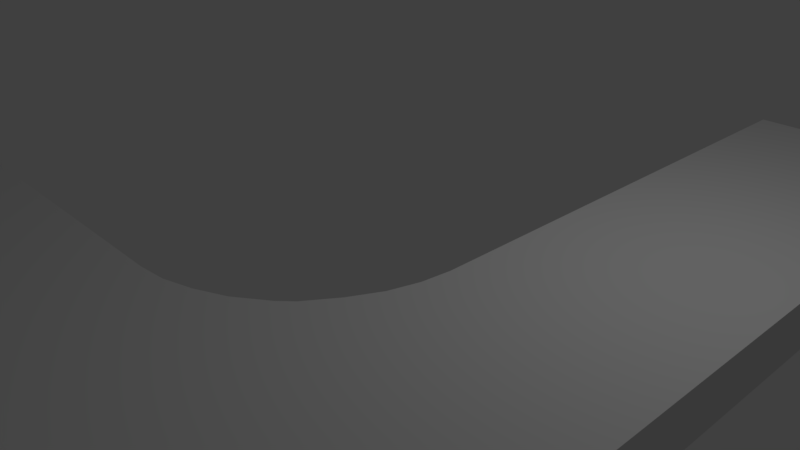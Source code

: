 # Source: Stra_e2.blend  (saved by Blender 2.78.0; exported with 4.5.12 LTS)
import bpy
from mathutils import Matrix  # noqa: F401  (used for matrix-valued properties, if any)

bpy.ops.wm.read_factory_settings(use_empty=True)
scene = bpy.context.scene
scene.name = 'Scene'

# ---- collections
col_collection_1 = bpy.data.collections.new('Collection 1'); scene.collection.children.link(col_collection_1)

# ---- materials (node trees are filled in below, after node groups)
mat_gehweg = bpy.data.materials.new('gehweg')
mat_gehweg.alpha_threshold = 0.0
mat_gehweg.use_transparent_shadow = False
mat_gehweg.roughness = 0.5
mat_gehweg.line_color = (0.0, 0.0, 0.0, 1.0)

# ---- material node trees

# ---- world
world_world = bpy.data.worlds.new('World'); scene.world = world_world
world_world.color = (0.05088, 0.05088, 0.05088)
world_world.use_sun_shadow = False
world_world.sun_shadow_jitter_overblur = 0.0
world_world.cycles.sampling_method = 'MANUAL'

# ---- cameras
cam_camera = bpy.data.cameras.new('Camera')
cam_camera.clip_end = 100.0
cam_camera.lens = 35.0
cam_camera.sensor_width = 32.0
cam_camera.sensor_height = 18.0
cam_camera.ortho_scale = 7.314
cam_camera.dof.focus_distance = 0.0
cam_camera.dof.aperture_fstop = 128.0

# ---- lights
light_lamp = bpy.data.lights.new('Lamp', 'POINT')
light_lamp.transmission_factor = 0.0
light_lamp.cutoff_distance = 30.0
light_lamp.energy = 100.0
light_lamp.shadow_buffer_clip_start = 1.001
light_lamp.shadow_soft_size = 0.1
light_lamp.shadow_maximum_resolution = 0.006
light_lamp.use_absolute_resolution = True

# ---- meshes
me_cube_002 = bpy.data.meshes.new('Cube.002')
me_cube_002.from_pydata([(1.0, 1.0, -1.0), (1.0, -1.0, -1.0), (-1.0, -1.0, -1.0), (-1.0, 1.0, -1.0), (1.0, 1.0, 1.0), (1.0, -1.0, 1.0), (-1.0, -1.0, 1.0), (-1.0, 1.0, 1.0), (0.5368, 1.0, -1.0), (0.4213, -1.494, -1.0), (0.5368, 1.0, 1.0), (0.4213, -1.494, 1.0), (1.002, -7.567, -1.0), (1.002, -7.567, 1.0), (0.539, -7.567, -1.0), (0.539, -7.567, 1.0), (0.5373, -2.644, -1.0), (0.5373, -2.644, 1.0), (1.001, -2.644, 1.0), (1.001, -2.644, -1.0), (0.1485, 1.0, -1.0), (0.1485, -1.0, -1.0), (0.1485, 1.0, 1.0), (0.1485, -1.0, 1.0), (0.5311, -2.37, 1.0), (0.5115, -2.096, 1.0), (0.4816, -1.823, 1.0), (0.4343, -1.55, 1.0), (1.0, -2.37, -1.0), (1.0, -2.096, -1.0), (1.0, -1.822, -1.0), (1.0, -1.548, -1.0), (0.4343, -1.55, -1.0), (0.4816, -1.823, -1.0), (0.5115, -2.096, -1.0), (0.5311, -2.37, -1.0), (1.0, -1.548, 1.0), (1.0, -1.822, 1.0), (1.0, -2.096, 1.0), (1.0, -2.37, 1.0), (0.4074, 1.0, -1.0), (0.3426, 1.0, -1.0), (0.2779, 1.0, -1.0), (0.2132, 1.0, -1.0), (0.4078, -1.435, -1.0), (0.3429, -1.25, -1.0), (0.2781, -1.11, -1.0), (0.2133, -1.031, -1.0), (0.4074, 1.0, 1.0), (0.3426, 1.0, 1.0), (0.2779, 1.0, 1.0), (0.2132, 1.0, 1.0), (0.4078, -1.435, 1.0), (0.3429, -1.25, 1.0), (0.2781, -1.11, 1.0), (0.2133, -1.031, 1.0)], [], [(20, 21, 2, 3), (22, 7, 6, 23), (0, 4, 5, 1), (21, 23, 6, 2), (2, 6, 7, 3), (22, 20, 3, 7), (4, 0, 8, 10), (17, 16, 14, 15), (4, 10, 11, 5), (0, 1, 9, 8), (12, 13, 15, 14), (19, 18, 13, 12), (18, 17, 15, 13), (16, 19, 12, 14), (35, 28, 19, 16), (39, 24, 17, 18), (28, 39, 18, 19), (24, 35, 16, 17), (51, 43, 20, 22), (47, 55, 23, 21), (51, 22, 23, 55), (43, 47, 21, 20), (1, 5, 36, 31), (27, 32, 33, 26), (26, 33, 34, 25), (25, 34, 35, 24), (5, 11, 27, 36), (31, 36, 37, 30), (30, 37, 38, 29), (29, 38, 39, 28), (9, 1, 31, 32), (36, 27, 26, 37), (37, 26, 25, 38), (38, 25, 24, 39), (8, 9, 44, 40), (32, 31, 30, 33), (33, 30, 29, 34), (34, 29, 28, 35), (10, 48, 52, 11), (40, 44, 45, 41), (41, 45, 46, 42), (42, 46, 47, 43), (9, 11, 52, 44), (48, 49, 53, 52), (49, 50, 54, 53), (50, 51, 55, 54), (10, 8, 40, 48), (44, 52, 53, 45), (45, 53, 54, 46), (46, 54, 55, 47), (48, 40, 41, 49), (49, 41, 42, 50), (50, 42, 43, 51), (11, 9, 32, 27)])
_uv = me_cube_002.uv_layers.new(name='UVMap')
_uv.uv.foreach_set('vector', [-3.278, -9.751, -3.279, -4.965, -5.64, -4.965, -5.639, -9.752, -7.39, 10.75, -9.751, 10.75, -9.752, 5.965, -7.391, 5.965, 2.582, 10.75, -1.528, 10.75, -1.528, 5.964, 2.582, 5.964, 9.028, -4.965, 9.028, -0.1793, 6.693, -0.1793, 6.693, -4.965, 6.693, -4.965, 6.693, -9.752, 10.75, -9.752, 10.75, -4.965, 2.582, 7.854, 6.693, 7.854, 6.693, 10.6, 2.582, 10.6, 2.582, 5.816, 6.693, 5.816, 6.693, 6.924, 2.582, 6.924, 2.582, -5.817, 6.693, -5.817, 6.693, 5.816, 2.582, 5.816, -5.64, 10.75, -6.592, 10.75, -6.831, 4.782, -5.641, 5.964, -1.528, -9.75, -1.529, -4.964, -2.719, -3.782, -2.48, -9.751, 7.635, -0.1793, 7.635, 4.607, 6.693, 4.607, 6.693, -0.1793, 2.582, 2.03, -1.528, 2.03, -1.528, -9.752, 2.582, -9.752, -5.641, 2.03, -6.593, 2.03, -6.592, -9.751, -5.64, -9.752, -2.481, -1.03, -1.529, -1.03, -1.528, 10.75, -2.48, 10.75, -2.494, -1.686, -1.529, -1.686, -1.529, -1.03, -2.481, -1.03, -5.641, 2.686, -6.606, 2.686, -6.593, 2.03, -5.641, 2.03, 2.582, 2.686, -1.528, 2.686, -1.528, 2.03, 2.582, 2.03, 2.582, -6.466, 6.693, -6.466, 6.693, -5.817, 2.582, -5.817, 2.582, 7.699, 6.693, 7.699, 6.693, 7.854, 2.582, 7.854, 9.169, -4.965, 9.169, -0.1793, 9.028, -0.1793, 9.028, -4.965, -7.257, 10.75, -7.39, 10.75, -7.391, 5.965, -7.258, 5.891, -3.145, -9.751, -3.146, -4.891, -3.279, -4.965, -3.278, -9.751, 2.582, 5.964, -1.528, 5.964, -1.528, 4.653, 2.582, 4.653, 2.582, -8.441, 6.693, -8.441, 6.693, -7.778, 2.582, -7.778, 2.582, -7.778, 6.693, -7.778, 6.693, -7.12, 2.582, -7.12, 2.582, -7.12, 6.693, -7.12, 6.693, -6.466, 2.582, -6.466, -5.641, 5.964, -6.831, 4.782, -6.804, 4.648, -5.641, 4.653, 2.582, 4.653, -1.528, 4.653, -1.528, 3.997, 2.582, 3.997, 2.582, 3.997, -1.528, 3.997, -1.528, 3.341, 2.582, 3.341, 2.582, 3.341, -1.528, 3.341, -1.528, 2.686, 2.582, 2.686, -2.719, -3.782, -1.529, -4.964, -1.529, -3.653, -2.692, -3.648, -5.641, 4.653, -6.804, 4.648, -6.707, 3.995, -5.641, 3.997, -5.641, 3.997, -6.707, 3.995, -6.646, 3.341, -5.641, 3.341, -5.641, 3.341, -6.646, 3.341, -6.606, 2.686, -5.641, 2.686, -2.48, -9.751, -2.719, -3.782, -2.747, -3.924, -2.746, -9.751, -2.692, -3.648, -1.529, -3.653, -1.529, -2.997, -2.595, -2.995, -2.595, -2.995, -1.529, -2.997, -1.529, -2.341, -2.534, -2.341, -2.534, -2.341, -1.529, -2.341, -1.529, -1.686, -2.494, -1.686, -6.592, 10.75, -6.858, 10.75, -6.858, 4.924, -6.831, 4.782, -2.746, -9.751, -2.747, -3.924, -2.88, -4.365, -2.879, -9.751, -2.879, -9.751, -2.88, -4.365, -3.013, -4.702, -3.012, -9.751, -3.012, -9.751, -3.013, -4.702, -3.146, -4.891, -3.145, -9.751, 6.693, -8.577, 2.582, -8.577, 2.582, -8.723, 6.693, -8.723, -6.858, 10.75, -6.991, 10.75, -6.992, 5.365, -6.858, 4.924, -6.991, 10.75, -7.124, 10.75, -7.125, 5.702, -6.992, 5.365, -7.124, 10.75, -7.257, 10.75, -7.258, 5.891, -7.125, 5.702, 2.582, 6.924, 6.693, 6.924, 6.693, 7.234, 2.582, 7.234, 6.693, -8.723, 2.582, -8.723, 2.582, -9.183, 6.693, -9.183, 6.693, -9.183, 2.582, -9.183, 2.582, -9.54, 6.693, -9.54, 6.693, -9.54, 2.582, -9.54, 2.582, -9.752, 6.693, -9.752, 2.582, 7.234, 6.693, 7.234, 6.693, 7.389, 2.582, 7.389, 2.582, 7.389, 6.693, 7.389, 6.693, 7.544, 2.582, 7.544, 2.582, 7.544, 6.693, 7.544, 6.693, 7.699, 2.582, 7.699, 2.582, -8.577, 6.693, -8.577, 6.693, -8.441, 2.582, -8.441])
me_cube_002.materials.append(mat_gehweg)
me_cube_002.use_remesh_preserve_volume = False
me_cube_002.use_remesh_preserve_attributes = False
me_cube_002.use_mirror_vertex_groups = False
me_cube_002.update()

# ---- objects
ob_cube_001 = bpy.data.objects.new('Cube.001', me_cube_002)
ob_lamp = bpy.data.objects.new('Lamp', light_lamp)
ob_camera = bpy.data.objects.new('Camera', cam_camera)

# ---- transforms, parenting, visibility, modifiers, constraints
ob_cube_001.location = (3.539, 0.06326, 0.6194)
ob_cube_001.rotation_euler = (0.0, 0.0, -1.575)
ob_cube_001.scale = (5.82, 1.361, 0.3326)
ob_cube_001.lock_rotations_4d = False
ob_cube_001.empty_display_type = 'ARROWS'
ob_cube_001.lineart.crease_threshold = 0.0
ob_lamp.location = (4.076, 1.005, 5.904)
ob_lamp.rotation_euler = (0.6503, 0.05522, 1.866)
ob_lamp.lock_rotations_4d = False
ob_lamp.empty_display_type = 'ARROWS'
ob_lamp.color = (0.0, 0.0, 0.0, 0.0)
ob_lamp.lineart.crease_threshold = 0.0
ob_camera.location = (7.481, -6.508, 5.344)
ob_camera.rotation_euler = (1.109, 0.0, 0.8149)
ob_camera.lock_rotations_4d = False
ob_camera.empty_display_type = 'ARROWS'
ob_camera.color = (0.0, 0.0, 0.0, 0.0)
ob_camera.display_type = 'WIRE'
ob_camera.lineart.crease_threshold = 0.0

# ---- collection membership
col_collection_1.objects.link(ob_cube_001)
col_collection_1.objects.link(ob_lamp)
col_collection_1.objects.link(ob_camera)

# ---- scene / render settings (as saved in the file)
scene.camera = ob_camera
scene.frame_start = 1; scene.frame_end = 250; scene.frame_set(1)
scene.render.engine = 'BLENDER_EEVEE_NEXT'
scene.render.resolution_percentage = 50
scene.render.dither_intensity = 0.0
scene.cycles.use_denoising = False
scene.cycles.samples = 128
scene.cycles.sampling_pattern = 'TABULATED_SOBOL'
scene.cycles.light_sampling_threshold = 0.0
scene.cycles.use_adaptive_sampling = False
scene.cycles.use_light_tree = False
scene.cycles.blur_glossy = 0.0
scene.cycles.sample_clamp_indirect = 0.0
scene.view_settings.view_transform = 'Standard'
bpy.context.view_layer.update()

